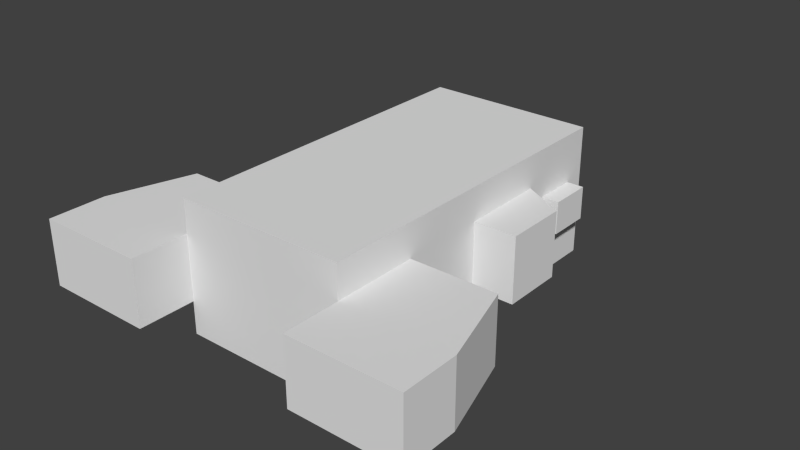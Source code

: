 # Source: player.blend  (saved by Blender 2.73.0; exported with 4.5.12 LTS)
import bpy
from mathutils import Matrix  # noqa: F401  (used for matrix-valued properties, if any)

bpy.ops.wm.read_factory_settings(use_empty=True)
scene = bpy.context.scene
scene.name = 'Scene'

# ---- collections
col_collection_1 = bpy.data.collections.new('Collection 1'); scene.collection.children.link(col_collection_1)

# ---- materials (node trees are filled in below, after node groups)
mat_material = bpy.data.materials.new('Material')
mat_material.alpha_threshold = 0.0
mat_material.use_transparent_shadow = False
mat_material.roughness = 0.5
mat_material.line_color = (0.0, 0.0, 0.0, 1.0)

# ---- material node trees

# ---- world
world_world = bpy.data.worlds.new('World'); scene.world = world_world
world_world.color = (0.05088, 0.05088, 0.05088)
world_world.use_sun_shadow = False
world_world.sun_shadow_jitter_overblur = 0.0
world_world.cycles.sampling_method = 'MANUAL'
world_world.cycles.sample_map_resolution = 256

# ---- meshes
me_cube = bpy.data.meshes.new('Cube')
me_cube.from_pydata([(1.0, 4.221, -0.7811), (1.0, 0.2208, -0.7811), (-1.0, 0.2208, -0.7811), (-1.0, 4.221, -0.7811), (1.0, 4.221, 0.7588), (1.0, 0.2208, 0.7588), (-1.0, 0.2208, 0.7588), (-1.0, 4.221, 0.7588), (0.4986, 4.984, -0.3974), (-0.4986, 4.984, -0.3974), (0.4986, 4.984, 0.375), (-0.4986, 4.984, 0.375), (1.0, 2.221, -0.7811), (1.788e-07, 4.221, -0.7811), (1.0, 4.221, -0.01118), (0.0, 0.2208, -0.7811), (1.0, 0.2208, -0.01118), (-1.0, 2.221, -0.7811), (-1.0, 0.2208, -0.01118), (-1.0, 4.221, -0.01118), (1.0, 2.221, 0.7588), (-1.0, 2.221, 0.7588), (-1.0, 2.221, -0.01118), (1.0, 2.221, -0.01118), (5.96e-08, 2.221, -0.7811), (1.0, 1.221, -0.7811), (-0.5, 4.221, -0.7811), (1.0, 4.221, 0.3738), (-0.5, 0.2208, -0.7811), (1.0, 0.2208, 0.3738), (-1.0, 3.221, -0.7811), (-1.0, 0.2208, 0.3738), (-1.0, 4.221, 0.3738), (1.0, 1.221, 0.7588), (2.384e-07, 4.221, 0.7588), (-5.364e-07, 0.2208, 0.7588), (-1.0, 3.221, 0.7588), (1.0, 3.221, -0.7811), (0.5, 4.221, -0.7811), (1.0, 4.221, -0.3962), (0.5, 0.2208, -0.7811), (1.0, 0.2208, -0.3962), (-1.0, 1.221, -0.7811), (-1.0, 0.2208, -0.3962), (-1.0, 4.221, -0.3962), (1.0, 3.221, 0.7588), (-1.0, 1.221, 0.7588), (-1.0, 3.221, -0.01118), (-1.0, 1.221, -0.01118), (-1.0, 2.221, -0.3962), (-1.0, 2.221, 0.3738), (-0.5, 0.2208, -0.3962), (0.5, 0.2208, -0.3962), (-2.98e-07, 0.2208, -0.01118), (1.0, 1.221, -0.01118), (1.0, 3.221, -0.01118), (1.0, 2.221, -0.3962), (1.0, 2.221, 0.3738), (-1.192e-07, 2.221, 0.7588), (-0.5, 2.221, -0.7811), (0.5, 2.221, -0.7811), (1.192e-07, 3.221, -0.7811), (2.98e-08, 1.221, -0.7811), (0.5, 1.221, -0.7811), (0.5, 3.221, -0.7811), (-0.5, 3.221, -0.7811), (5.96e-08, 3.221, 0.7588), (1.0, 3.221, 0.3738), (1.0, 3.221, -0.3962), (1.0, 1.221, -0.3962), (-3.576e-07, 0.2208, 0.3738), (-1.0, 1.221, 0.3738), (-1.0, 1.221, -0.3962), (-1.0, 3.221, -0.3962), (-1.0, 3.221, 0.3738), (1.0, 1.221, 0.3738), (-3.278e-07, 1.221, 0.7588), (-0.5, 1.221, -0.7811), (-2.3, 0.2208, -0.01118), (-2.3, 0.2208, 0.3738), (-2.3, 0.2208, -0.3962), (-2.0, 1.221, -0.01118), (-2.0, 1.221, 0.3738), (-2.0, 1.221, -0.3962), (2.3, 0.2208, -0.01118), (2.3, 0.2208, 0.3738), (2.3, 0.2208, -0.3962), (2.0, 1.221, -0.01118), (2.0, 1.221, -0.3962), (2.0, 1.221, 0.3738), (1.0, -0.452, -0.01118), (1.0, -0.452, 0.3738), (1.0, -0.452, -0.3962), (2.3, -0.452, -0.01118), (2.3, -0.452, 0.3738), (2.3, -0.452, -0.3962), (-1.0, -0.452, -0.01118), (-1.0, -0.452, 0.3738), (-1.0, -0.452, -0.3962), (-2.3, -0.452, -0.01118), (-2.3, -0.452, 0.3738), (-2.3, -0.452, -0.3962), (1.5, 2.221, -0.01118), (1.5, 2.947, -0.01118), (1.5, 2.221, -0.3962), (1.5, 2.221, 0.3738), (1.5, 2.947, 0.3738), (1.5, 2.947, -0.3962), (-1.5, 2.221, -0.01118), (-1.5, 2.947, -0.01118), (-1.5, 2.221, -0.3962), (-1.5, 2.221, 0.3738), (-1.5, 2.947, -0.3962), (-1.5, 2.947, 0.3738), (1.0, 4.221, -0.2037), (-1.0, 4.221, -0.2037), (1.0, 4.221, 0.1813), (-1.0, 4.221, 0.1813), (1.0, 3.721, 0.3738), (1.0, 3.221, 0.1813), (1.0, 3.721, -0.3962), (1.0, 3.221, -0.2037), (-1.0, 3.721, -0.3962), (-1.0, 3.221, -0.2037), (-1.0, 3.721, 0.3738), (-1.0, 3.221, 0.1813), (-1.0, 3.721, 0.1813), (1.0, 3.721, -0.2037), (1.0, 3.721, 0.1813), (-1.0, 3.721, -0.2037), (1.0, 4.221, -0.1074), (-1.0, 4.221, -0.1074), (-1.0, 3.971, -0.01118), (1.0, 4.221, 0.2775), (-1.0, 4.221, 0.2775), (1.0, 3.471, -0.01118), (1.0, 3.471, 0.3738), (1.0, 3.221, 0.08506), (1.0, 3.471, -0.3962), (1.0, 3.221, -0.2999), (-1.0, 3.971, -0.3962), (-1.0, 3.221, -0.2999), (-1.0, 3.971, 0.3738), (-1.0, 3.221, 0.08506), (1.0, 4.221, -0.2999), (-1.0, 4.221, -0.2999), (-1.0, 3.471, -0.01118), (1.0, 4.221, 0.08506), (-1.0, 4.221, 0.08506), (1.0, 3.971, -0.01118), (1.0, 3.971, 0.3738), (1.0, 3.221, 0.2775), (1.0, 3.971, -0.3962), (1.0, 3.221, -0.1074), (-1.0, 3.471, -0.3962), (-1.0, 3.221, -0.1074), (-1.0, 3.471, 0.3738), (-1.0, 3.221, 0.2775), (-1.0, 3.971, 0.1813), (-1.0, 3.471, 0.1813), (-1.0, 3.721, 0.2775), (1.0, 3.471, -0.2037), (1.0, 3.971, -0.2037), (1.0, 3.721, -0.2999), (1.0, 3.471, 0.1813), (1.0, 3.971, 0.1813), (1.0, 3.721, 0.2775), (-1.0, 3.971, -0.2037), (-1.0, 3.471, -0.2037), (-1.0, 3.721, -0.2999), (-1.0, 3.471, -0.1074), (-1.0, 3.471, -0.2999), (-1.0, 3.971, -0.2999), (1.0, 3.971, 0.2775), (1.0, 3.971, 0.08506), (1.0, 3.471, 0.08506), (1.0, 3.971, -0.1074), (1.0, 3.971, -0.2999), (1.0, 3.471, -0.2999), (-1.0, 3.471, 0.2775), (-1.0, 3.471, 0.08506), (-1.0, 3.971, 0.08506), (-1.0, 3.971, 0.2775), (1.0, 3.471, -0.1074), (1.0, 3.471, 0.2775), (-1.0, 3.971, -0.1074), (-1.2, 3.721, -0.01118), (-1.2, 3.721, 0.1813), (-1.2, 3.721, -0.2037), (-1.2, 3.971, -0.01118), (-1.2, 3.471, -0.01118), (-1.2, 3.971, 0.1813), (-1.2, 3.471, 0.1813), (-1.2, 3.721, 0.08506), (-1.2, 3.971, -0.2037), (-1.2, 3.471, -0.2037), (-1.2, 3.721, -0.1074), (-1.2, 3.471, -0.1074), (-1.2, 3.471, 0.08506), (-1.2, 3.971, 0.08506), (-1.2, 3.971, -0.1074), (1.2, 3.721, -0.01118), (1.2, 3.721, -0.2037), (1.2, 3.721, 0.1813), (1.2, 3.471, -0.01118), (1.2, 3.971, -0.01118), (1.2, 3.471, -0.2037), (1.2, 3.971, -0.2037), (1.2, 3.721, -0.1074), (1.2, 3.471, 0.1813), (1.2, 3.971, 0.1813), (1.2, 3.721, 0.08506), (1.2, 3.971, 0.08506), (1.2, 3.471, 0.08506), (1.2, 3.971, -0.1074), (1.2, 3.471, -0.1074)], [], [(77, 28, 2, 42), (76, 46, 6, 35), (75, 33, 5, 29), (15, 51, 28), (74, 36, 7, 32, 142, 124, 156), (7, 34, 4, 10, 11), (10, 8, 9, 11), (3, 44, 145, 115, 131, 19, 148, 117, 134, 32, 7, 11, 9), (4, 27, 133, 116, 147, 14, 130, 114, 144, 39, 0, 8, 10), (0, 38, 13, 26, 3, 9, 8), (185, 132, 19, 131), (72, 48, 22, 49), (71, 46, 21, 50), (15, 52, 51), (1, 41, 40), (70, 35, 6, 31), (75, 29, 85, 89), (56, 68, 107, 104), (67, 45, 20, 57), (66, 36, 21, 58), (65, 59, 17, 30), (64, 60, 24, 61), (63, 40, 15, 62), (60, 63, 62, 24), (12, 25, 63, 60), (25, 1, 40, 63), (38, 64, 61, 13), (0, 37, 64, 38), (37, 12, 60, 64), (26, 65, 30, 3), (13, 61, 65, 26), (61, 24, 59, 65), (45, 66, 58, 20), (4, 34, 66, 45), (34, 7, 36, 66), (68, 139, 121, 153, 55, 103, 107), (184, 136, 67, 151), (27, 4, 45, 67, 136, 118, 150), (37, 68, 56, 12), (0, 39, 152, 120, 138, 68, 37), (183, 135, 55, 153), (25, 69, 41, 1), (12, 56, 69, 25), (56, 23, 54, 69), (53, 70, 31, 18), (16, 29, 70, 53), (29, 5, 35, 70), (40, 52, 15), (40, 41, 52), (41, 16, 52), (51, 53, 18), (51, 52, 53), (52, 16, 53), (48, 71, 50, 22), (72, 43, 80, 83), (31, 6, 46, 71), (42, 72, 49, 17), (2, 43, 72, 42), (48, 72, 83, 81), (30, 73, 154, 122, 140, 44, 3), (17, 49, 73, 30), (50, 74, 113, 111), (182, 142, 32, 134), (74, 157, 125, 143, 47, 109, 113), (50, 21, 36, 74), (28, 43, 2), (28, 51, 43), (51, 18, 43), (54, 75, 89, 87), (23, 57, 75, 54), (57, 20, 33, 75), (33, 76, 35, 5), (20, 58, 76, 33), (58, 21, 46, 76), (59, 77, 42, 17), (24, 62, 77, 59), (62, 15, 28, 77), (78, 79, 82, 81), (80, 78, 81, 83), (71, 48, 81, 82), (31, 71, 82, 79), (80, 43, 98, 101), (31, 79, 100, 97), (88, 87, 84, 86), (87, 89, 85, 84), (69, 54, 87, 88), (41, 69, 88, 86), (85, 29, 91, 94), (41, 86, 95, 92), (91, 90, 93, 94), (90, 92, 95, 93), (84, 85, 94, 93), (86, 84, 93, 95), (29, 16, 90, 91), (16, 41, 92, 90), (96, 97, 100, 99), (98, 96, 99, 101), (79, 78, 99, 100), (78, 80, 101, 99), (18, 31, 97, 96), (43, 18, 96, 98), (107, 103, 102, 104), (103, 106, 105, 102), (55, 137, 119, 151, 67, 106, 103), (67, 57, 105, 106), (23, 56, 104, 102), (57, 23, 102, 105), (110, 108, 109, 112), (108, 111, 113, 109), (47, 155, 123, 141, 73, 112, 109), (73, 49, 110, 112), (49, 22, 108, 110), (22, 50, 111, 108), (181, 158, 117, 148), (168, 170, 197, 195), (179, 156, 124, 160), (178, 161, 121, 139), (177, 162, 127, 163), (149, 174, 212, 205), (175, 164, 119, 137), (174, 165, 210, 212), (173, 150, 118, 166), (172, 167, 115, 145), (171, 168, 129, 169), (170, 146, 190, 197), (146, 180, 198, 190), (123, 155, 170, 168), (155, 47, 146, 170), (154, 171, 169, 122), (73, 141, 171, 154), (141, 123, 168, 171), (140, 172, 145, 44), (122, 169, 172, 140), (169, 129, 167, 172), (165, 173, 166, 128), (116, 133, 173, 165), (133, 27, 150, 173), (175, 135, 204, 213), (14, 147, 174, 149), (147, 116, 165, 174), (135, 175, 137, 55), (164, 175, 213, 209), (162, 176, 214, 207), (176, 149, 205, 214), (114, 130, 176, 162), (130, 14, 149, 176), (152, 177, 163, 120), (39, 144, 177, 152), (144, 114, 162, 177), (138, 178, 139, 68), (120, 163, 178, 138), (163, 127, 161, 178), (159, 179, 160, 126), (125, 157, 179, 159), (157, 74, 156, 179), (180, 159, 192, 198), (47, 143, 180, 146), (143, 125, 159, 180), (132, 181, 148, 19), (181, 132, 189, 199), (158, 181, 199, 191), (158, 182, 134, 117), (126, 160, 182, 158), (160, 124, 142, 182), (161, 183, 153, 121), (183, 161, 206, 215), (135, 183, 215, 204), (164, 184, 151, 119), (128, 166, 184, 164), (166, 118, 136, 184), (167, 185, 131, 115), (185, 167, 194, 200), (132, 185, 200, 189), (198, 192, 187, 193), (197, 190, 186, 196), (195, 197, 196, 188), (190, 198, 193, 186), (186, 193, 199, 189), (193, 187, 191, 199), (188, 196, 200, 194), (196, 186, 189, 200), (167, 129, 188, 194), (126, 158, 191, 187), (129, 168, 195, 188), (159, 126, 187, 192), (214, 205, 201, 208), (212, 210, 203, 211), (205, 212, 211, 201), (201, 211, 213, 204), (211, 203, 209, 213), (207, 214, 208, 202), (202, 208, 215, 206), (208, 201, 204, 215), (128, 164, 209, 203), (161, 127, 202, 206), (165, 128, 203, 210), (127, 162, 207, 202)])
me_cube.materials.append(mat_material)
me_cube.use_remesh_preserve_volume = False
me_cube.use_remesh_preserve_attributes = False
me_cube.use_mirror_vertex_groups = False
me_cube.update()

# ---- objects
ob_cube = bpy.data.objects.new('Cube', me_cube)

# ---- transforms, parenting, visibility, modifiers, constraints
ob_cube.location = (0.0, 0.0, 0.0)
ob_cube.lock_rotations_4d = False
ob_cube.empty_display_type = 'ARROWS'
ob_cube.lineart.crease_threshold = 0.0

# ---- collection membership
col_collection_1.objects.link(ob_cube)

# ---- scene / render settings (as saved in the file)
scene.frame_start = 1; scene.frame_end = 250; scene.frame_set(1)
scene.render.engine = 'BLENDER_EEVEE_NEXT'
scene.render.resolution_percentage = 50
scene.render.dither_intensity = 0.0
scene.cycles.use_denoising = False
scene.cycles.samples = 10
scene.cycles.sampling_pattern = 'TABULATED_SOBOL'
scene.cycles.light_sampling_threshold = 0.0
scene.cycles.use_adaptive_sampling = False
scene.cycles.use_light_tree = False
scene.cycles.blur_glossy = 0.0
scene.cycles.pixel_filter_type = 'GAUSSIAN'
scene.cycles.sample_clamp_indirect = 0.0
scene.view_settings.view_transform = 'Standard'
bpy.context.view_layer.update()

# ---- added for rendering (the .blend has no active camera and no usable light): camera, sun
cam_auto = bpy.data.cameras.new('AutoCamera')
cam_auto.lens = 50.0
cam_auto.sensor_width = 36.0
cam_auto.clip_end = 1000.0
ob_auto_camera = bpy.data.objects.new('AutoCamera', cam_auto)
scene.collection.objects.link(ob_auto_camera)
ob_auto_camera.location = (6.74104, -5.82319, 5.38165)
ob_auto_camera.rotation_euler = (1.09748, -7.21219e-08, 0.694738)
scene.camera = ob_auto_camera
light_auto_sun = bpy.data.lights.new('AutoSun', 'SUN')
light_auto_sun.energy = 3.0
light_auto_sun.angle = 0.0523599
ob_auto_sun = bpy.data.objects.new('AutoSun', light_auto_sun)
scene.collection.objects.link(ob_auto_sun)
ob_auto_sun.rotation_euler = (0.872665, 0.174533, 0.523599)
bpy.context.view_layer.update()

